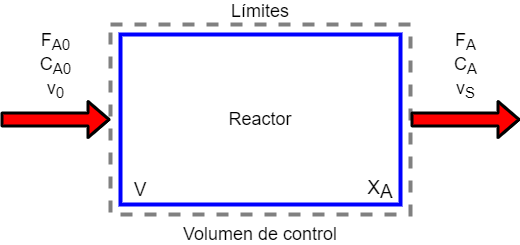

The diagram above was exported from draw.io. Its source (the exported page's mxGraphModel, read from the mxfile embedded in the PNG):
<mxGraphModel dx="852" dy="501" grid="1" gridSize="10" guides="1" tooltips="1" connect="1" arrows="1" fold="1" page="1" pageScale="1" pageWidth="850" pageHeight="1100" math="0" shadow="0">
  <root>
    <mxCell id="S7918--CMqvGkNM4wTgY-0" />
    <mxCell id="S7918--CMqvGkNM4wTgY-1" parent="S7918--CMqvGkNM4wTgY-0" />
    <mxCell id="S7918--CMqvGkNM4wTgY-2" value="Límites" style="rounded=0;whiteSpace=wrap;html=1;fontSize=18;strokeWidth=4;gradientColor=#ffffff;fillColor=none;strokeColor=#808080;dashed=1;labelPosition=center;verticalLabelPosition=top;align=center;verticalAlign=bottom;" parent="S7918--CMqvGkNM4wTgY-1" vertex="1">
      <mxGeometry x="230" y="150" width="300" height="190" as="geometry" />
    </mxCell>
    <mxCell id="S7918--CMqvGkNM4wTgY-3" value="Reactor" style="rounded=0;whiteSpace=wrap;html=1;strokeColor=#0000FF;strokeWidth=4;fontSize=18;" parent="S7918--CMqvGkNM4wTgY-1" vertex="1">
      <mxGeometry x="240" y="160" width="280" height="170" as="geometry" />
    </mxCell>
    <mxCell id="S7918--CMqvGkNM4wTgY-4" value="Volumen de control" style="text;html=1;strokeColor=none;fillColor=none;align=center;verticalAlign=middle;whiteSpace=wrap;rounded=0;dashed=1;fontSize=18;" parent="S7918--CMqvGkNM4wTgY-1" vertex="1">
      <mxGeometry x="290" y="350" width="180" height="20" as="geometry" />
    </mxCell>
    <mxCell id="S7918--CMqvGkNM4wTgY-5" value="F&lt;sub&gt;A0&lt;/sub&gt;&lt;br&gt;C&lt;sub&gt;A0&lt;/sub&gt;&lt;br&gt;v&lt;sub&gt;0&lt;/sub&gt;" style="shape=flexArrow;endArrow=classic;html=1;fontSize=18;width=11;labelPosition=center;verticalLabelPosition=top;align=center;verticalAlign=bottom;horizontal=1;fillColor=#FF0000;strokeWidth=3;" parent="S7918--CMqvGkNM4wTgY-1" target="S7918--CMqvGkNM4wTgY-2" edge="1">
      <mxGeometry x="0.0083" y="15" width="50" height="50" relative="1" as="geometry">
        <mxPoint x="120" y="245" as="sourcePoint" />
        <mxPoint x="220" y="240" as="targetPoint" />
        <mxPoint as="offset" />
      </mxGeometry>
    </mxCell>
    <mxCell id="S7918--CMqvGkNM4wTgY-6" value="F&lt;sub&gt;A&lt;/sub&gt;&lt;br&gt;C&lt;sub&gt;A&lt;/sub&gt;&lt;br&gt;v&lt;sub&gt;S&lt;/sub&gt;" style="shape=flexArrow;endArrow=classic;html=1;fontSize=18;width=11;labelPosition=center;verticalLabelPosition=top;align=center;verticalAlign=bottom;horizontal=1;fillColor=#FF0000;strokeWidth=3;" parent="S7918--CMqvGkNM4wTgY-1" source="S7918--CMqvGkNM4wTgY-2" edge="1">
      <mxGeometry x="0.0083" y="15" width="50" height="50" relative="1" as="geometry">
        <mxPoint x="650" y="249" as="sourcePoint" />
        <mxPoint x="640" y="245" as="targetPoint" />
        <mxPoint as="offset" />
      </mxGeometry>
    </mxCell>
    <mxCell id="SMN3uiCfYO9j280kS9ze-0" value="X&lt;sub style=&quot;font-size: 19px;&quot;&gt;A&lt;/sub&gt;" style="text;html=1;strokeColor=none;fillColor=none;align=center;verticalAlign=middle;whiteSpace=wrap;rounded=0;fontSize=19;" vertex="1" parent="S7918--CMqvGkNM4wTgY-1">
      <mxGeometry x="480" y="300" width="40" height="30" as="geometry" />
    </mxCell>
    <mxCell id="SMN3uiCfYO9j280kS9ze-1" value="V" style="text;html=1;strokeColor=none;fillColor=none;align=center;verticalAlign=middle;whiteSpace=wrap;rounded=0;fontSize=19;" vertex="1" parent="S7918--CMqvGkNM4wTgY-1">
      <mxGeometry x="240" y="300" width="40" height="30" as="geometry" />
    </mxCell>
  </root>
</mxGraphModel>